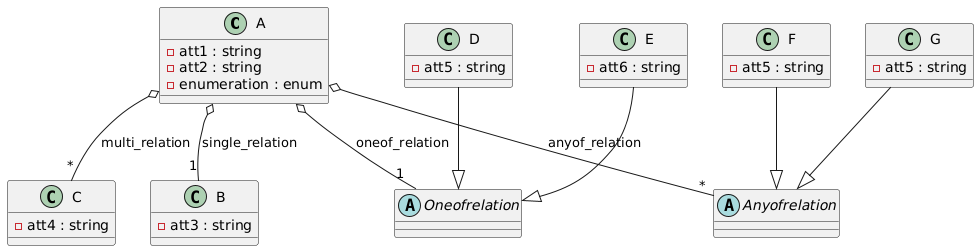

The diagram above was rendered by PlantUML. Its source (embedded in the PNG):
@startuml
class A {
    -att1 : string
    -att2 : string
    -enumeration : enum
}
class B {
    -att3 : string
}
class C {
    -att4 : string
}
class D {
    -att5 : string
}
class E {
    -att6 : string
}
class F {
    -att5 : string
}
class G {
    -att5 : string
}
abstract class Oneofrelation {
}
abstract class Anyofrelation {
}
A o-- "1" B : single_relation
A o-- "*" C : multi_relation
A o-- "1" Oneofrelation : oneof_relation
D --|> Oneofrelation
E --|> Oneofrelation
A o-- "*" Anyofrelation : anyof_relation
F --|> Anyofrelation
G --|> Anyofrelation
@enduml